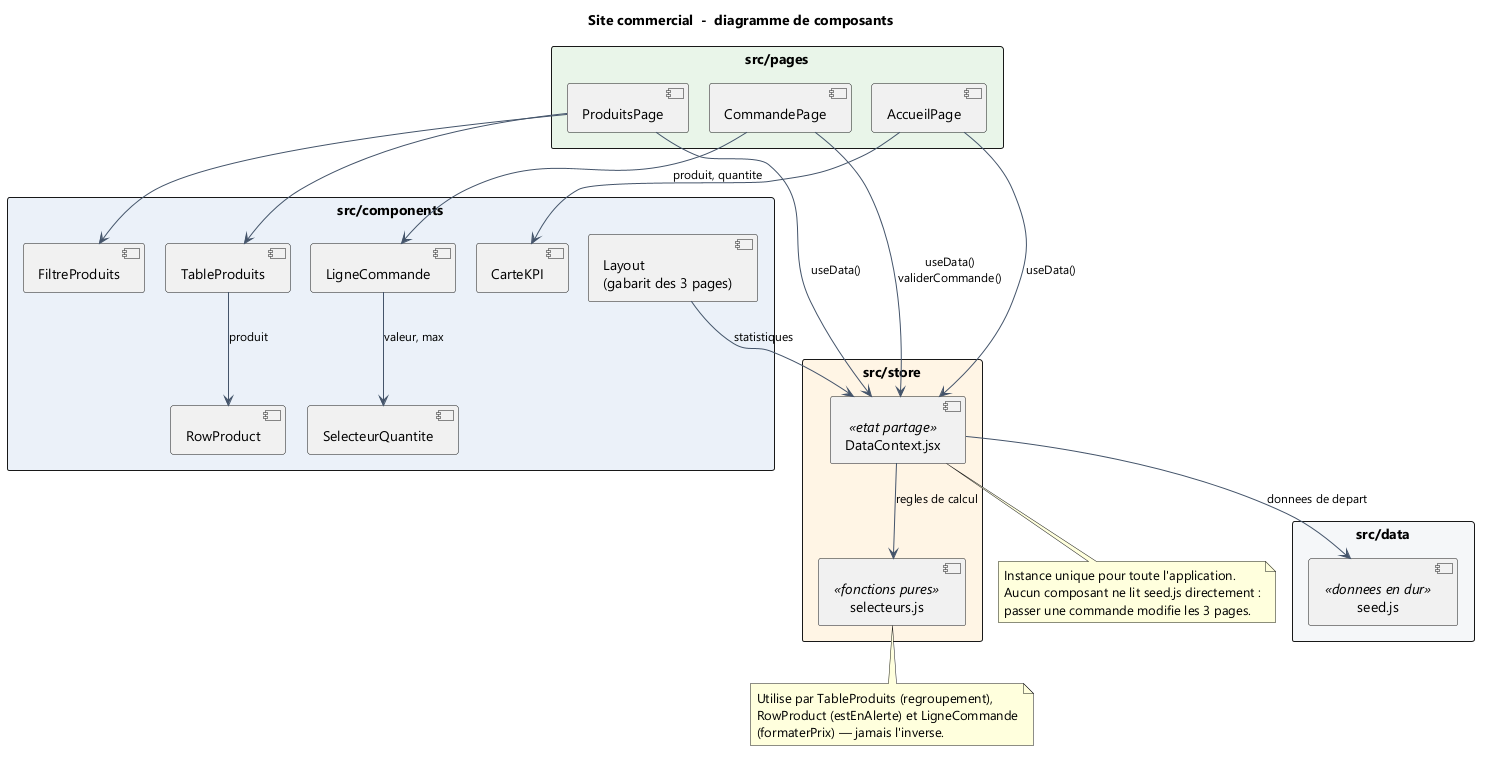

The diagram above was rendered by PlantUML. Its source (embedded in the PNG):
@startuml 01-diagramme-composants
title Site commercial  -  diagramme de composants

skinparam componentStyle uml2
skinparam shadowing false
skinparam defaultFontName Segoe UI
skinparam packageStyle rectangle
skinparam ArrowColor #44546A
skinparam ArrowFontSize 12
skinparam nodesep 20
skinparam ranksep 50

package "src/pages" #E8F5E9 {
  component "AccueilPage" as Accueil
  component "ProduitsPage" as Produits
  component "CommandePage" as Commande
}

package "src/components" #EAF1F8 {
  component "Layout\n(gabarit des 3 pages)" as Layout
  component "CarteKPI" as KPI
  component "FiltreProduits" as Filtre
  component "TableProduits" as Table
  component "RowProduct" as Row
  component "LigneCommande" as Ligne
  component "SelecteurQuantite" as SelQ
}

package "src/store" #FFF4E5 {
  component "DataContext.jsx" as Store <<etat partage>>
  component "selecteurs.js" as Sel <<fonctions pures>>
}

package "src/data" #F4F6F8 {
  component "seed.js" as Seed <<donnees en dur>>
}

Accueil --> Store : useData()
Produits --> Store : useData()
Commande --> Store : useData()\nvaliderCommande()
Layout --> Store : statistiques

Accueil --> KPI
Produits --> Filtre
Produits --> Table
Table --> Row : produit
Commande --> Ligne : produit, quantite
Ligne --> SelQ : valeur, max

Store --> Sel : regles de calcul
Store --> Seed : donnees de depart

note bottom of Sel
  Utilise par TableProduits (regroupement),
  RowProduct (estEnAlerte) et LigneCommande
  (formaterPrix) — jamais l'inverse.
end note

note bottom of Store
  Instance unique pour toute l'application.
  Aucun composant ne lit seed.js directement :
  passer une commande modifie les 3 pages.
end note

@enduml